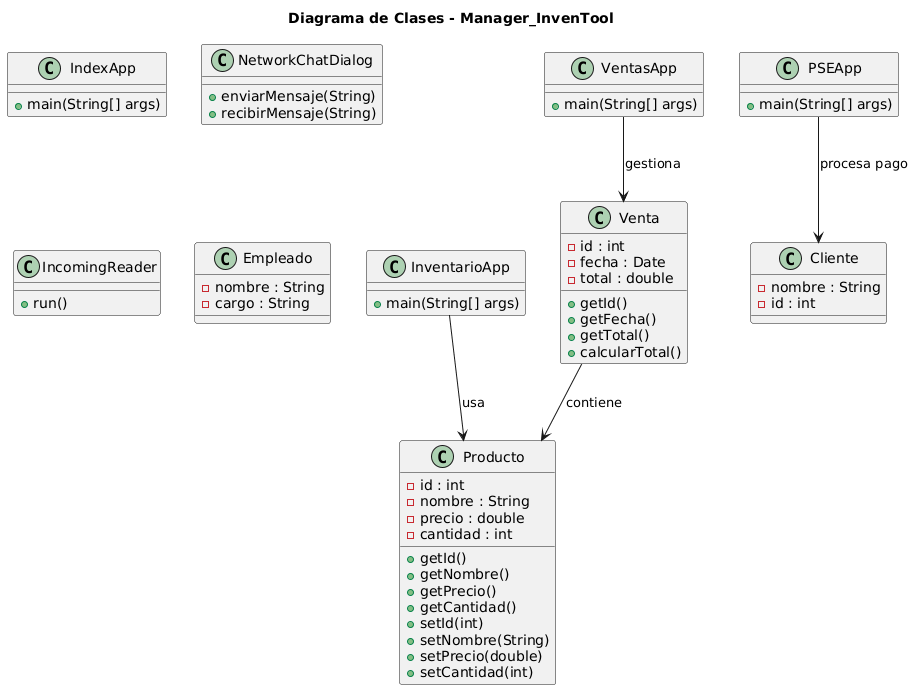

The diagram above was rendered by PlantUML. Its source (embedded in the PNG):
@startuml
title Diagrama de Clases - Manager_InvenTool

class IndexApp {
    +main(String[] args)
}

class InventarioApp {
    +main(String[] args)
}

class VentasApp {
    +main(String[] args)
}

class PSEApp {
    +main(String[] args)
}

class Producto {
    -id : int
    -nombre : String
    -precio : double
    -cantidad : int
    +getId()
    +getNombre()
    +getPrecio()
    +getCantidad()
    +setId(int)
    +setNombre(String)
    +setPrecio(double)
    +setCantidad(int)
}

class Venta {
    -id : int
    -fecha : Date
    -total : double
    +getId()
    +getFecha()
    +getTotal()
    +calcularTotal()
}

class NetworkChatDialog {
    +enviarMensaje(String)
    +recibirMensaje(String)
}

class IncomingReader {
    +run()
}

class Cliente {
    -nombre : String
    -id : int
}

class Empleado {
    -nombre : String
    -cargo : String
}

' Relaciones detectadas (heurísticas)
InventarioApp --> Producto : usa
VentasApp --> Venta : gestiona
Venta --> Producto : contiene
PSEApp --> Cliente : procesa pago
@enduml